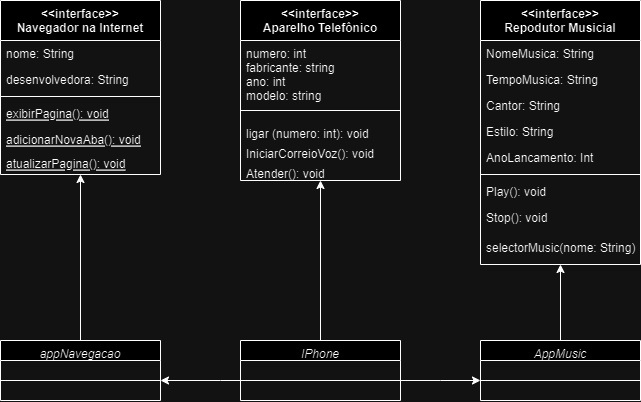

The diagram above was exported from draw.io. Its source (the exported page's mxGraphModel, read from the mxfile embedded in the PNG):
<mxGraphModel dx="968" dy="512" grid="1" gridSize="10" guides="1" tooltips="1" connect="1" arrows="1" fold="1" page="1" pageScale="1" pageWidth="827" pageHeight="1169" math="0" shadow="0">
  <root>
    <mxCell id="WIyWlLk6GJQsqaUBKTNV-0" />
    <mxCell id="WIyWlLk6GJQsqaUBKTNV-1" parent="WIyWlLk6GJQsqaUBKTNV-0" />
    <mxCell id="TcUuexVwPgVa3wYjf7Pa-11" value="" style="edgeStyle=orthogonalEdgeStyle;rounded=0;orthogonalLoop=1;jettySize=auto;html=1;fontFamily=Helvetica;fontSize=12;fontColor=default;entryX=0.5;entryY=1;entryDx=0;entryDy=0;entryPerimeter=0;" edge="1" parent="WIyWlLk6GJQsqaUBKTNV-1" source="zkfFHV4jXpPFQw0GAbJ--0" target="TcUuexVwPgVa3wYjf7Pa-8">
      <mxGeometry relative="1" as="geometry">
        <mxPoint x="370" y="200" as="targetPoint" />
        <Array as="points" />
      </mxGeometry>
    </mxCell>
    <mxCell id="TcUuexVwPgVa3wYjf7Pa-30" value="" style="edgeStyle=orthogonalEdgeStyle;rounded=0;orthogonalLoop=1;jettySize=auto;html=1;fontFamily=Helvetica;fontSize=12;fontColor=default;" edge="1" parent="WIyWlLk6GJQsqaUBKTNV-1" source="zkfFHV4jXpPFQw0GAbJ--0" target="TcUuexVwPgVa3wYjf7Pa-28">
      <mxGeometry relative="1" as="geometry">
        <Array as="points">
          <mxPoint x="500" y="390" />
          <mxPoint x="500" y="390" />
        </Array>
      </mxGeometry>
    </mxCell>
    <mxCell id="TcUuexVwPgVa3wYjf7Pa-35" value="" style="edgeStyle=orthogonalEdgeStyle;rounded=0;orthogonalLoop=1;jettySize=auto;html=1;fontFamily=Helvetica;fontSize=12;fontColor=default;" edge="1" parent="WIyWlLk6GJQsqaUBKTNV-1" source="zkfFHV4jXpPFQw0GAbJ--0" target="TcUuexVwPgVa3wYjf7Pa-19">
      <mxGeometry relative="1" as="geometry">
        <Array as="points">
          <mxPoint x="280" y="390" />
          <mxPoint x="280" y="390" />
        </Array>
      </mxGeometry>
    </mxCell>
    <mxCell id="zkfFHV4jXpPFQw0GAbJ--0" value="IPhone" style="swimlane;fontStyle=2;align=center;verticalAlign=top;childLayout=stackLayout;horizontal=1;startSize=20;horizontalStack=0;resizeParent=1;resizeLast=0;collapsible=1;marginBottom=0;rounded=0;shadow=0;strokeWidth=1;" parent="WIyWlLk6GJQsqaUBKTNV-1" vertex="1">
      <mxGeometry x="300" y="350" width="160" height="60" as="geometry">
        <mxRectangle x="230" y="140" width="160" height="26" as="alternateBounds" />
      </mxGeometry>
    </mxCell>
    <mxCell id="zkfFHV4jXpPFQw0GAbJ--4" value="" style="line;html=1;strokeWidth=1;align=left;verticalAlign=middle;spacingTop=-1;spacingLeft=3;spacingRight=3;rotatable=0;labelPosition=right;points=[];portConstraint=eastwest;" parent="zkfFHV4jXpPFQw0GAbJ--0" vertex="1">
      <mxGeometry y="20" width="160" height="40" as="geometry" />
    </mxCell>
    <mxCell id="zkfFHV4jXpPFQw0GAbJ--6" value="&lt;&lt;interface&gt;&gt;&#10;Navegador na Internet" style="swimlane;fontStyle=1;align=center;verticalAlign=top;childLayout=stackLayout;horizontal=1;startSize=40;horizontalStack=0;resizeParent=1;resizeLast=0;collapsible=1;marginBottom=0;rounded=0;shadow=0;strokeWidth=1;" parent="WIyWlLk6GJQsqaUBKTNV-1" vertex="1">
      <mxGeometry x="60" y="10" width="160" height="174" as="geometry">
        <mxRectangle x="130" y="380" width="160" height="26" as="alternateBounds" />
      </mxGeometry>
    </mxCell>
    <mxCell id="zkfFHV4jXpPFQw0GAbJ--7" value="nome: String" style="text;align=left;verticalAlign=top;spacingLeft=4;spacingRight=4;overflow=hidden;rotatable=0;points=[[0,0.5],[1,0.5]];portConstraint=eastwest;" parent="zkfFHV4jXpPFQw0GAbJ--6" vertex="1">
      <mxGeometry y="40" width="160" height="26" as="geometry" />
    </mxCell>
    <mxCell id="zkfFHV4jXpPFQw0GAbJ--8" value="desenvolvedora: String" style="text;align=left;verticalAlign=top;spacingLeft=4;spacingRight=4;overflow=hidden;rotatable=0;points=[[0,0.5],[1,0.5]];portConstraint=eastwest;rounded=0;shadow=0;html=0;" parent="zkfFHV4jXpPFQw0GAbJ--6" vertex="1">
      <mxGeometry y="66" width="160" height="26" as="geometry" />
    </mxCell>
    <mxCell id="zkfFHV4jXpPFQw0GAbJ--9" value="" style="line;html=1;strokeWidth=1;align=left;verticalAlign=middle;spacingTop=-1;spacingLeft=3;spacingRight=3;rotatable=0;labelPosition=right;points=[];portConstraint=eastwest;" parent="zkfFHV4jXpPFQw0GAbJ--6" vertex="1">
      <mxGeometry y="92" width="160" height="8" as="geometry" />
    </mxCell>
    <mxCell id="TcUuexVwPgVa3wYjf7Pa-32" value="exibirPagina(): void" style="text;align=left;verticalAlign=top;spacingLeft=4;spacingRight=4;overflow=hidden;rotatable=0;points=[[0,0.5],[1,0.5]];portConstraint=eastwest;fontStyle=4" vertex="1" parent="zkfFHV4jXpPFQw0GAbJ--6">
      <mxGeometry y="100" width="160" height="26" as="geometry" />
    </mxCell>
    <mxCell id="TcUuexVwPgVa3wYjf7Pa-34" value="adicionarNovaAba(): void" style="text;align=left;verticalAlign=top;spacingLeft=4;spacingRight=4;overflow=hidden;rotatable=0;points=[[0,0.5],[1,0.5]];portConstraint=eastwest;fontStyle=4" vertex="1" parent="zkfFHV4jXpPFQw0GAbJ--6">
      <mxGeometry y="126" width="160" height="24" as="geometry" />
    </mxCell>
    <mxCell id="zkfFHV4jXpPFQw0GAbJ--10" value="atualizarPagina(): void" style="text;align=left;verticalAlign=top;spacingLeft=4;spacingRight=4;overflow=hidden;rotatable=0;points=[[0,0.5],[1,0.5]];portConstraint=eastwest;fontStyle=4" parent="zkfFHV4jXpPFQw0GAbJ--6" vertex="1">
      <mxGeometry y="150" width="160" height="24" as="geometry" />
    </mxCell>
    <mxCell id="zkfFHV4jXpPFQw0GAbJ--13" value="&lt;&lt;interface&gt;&gt;&#10;Aparelho Telefônico" style="swimlane;fontStyle=1;align=center;verticalAlign=top;childLayout=stackLayout;horizontal=1;startSize=40;horizontalStack=0;resizeParent=1;resizeLast=0;collapsible=1;marginBottom=0;rounded=0;shadow=0;strokeWidth=1;" parent="WIyWlLk6GJQsqaUBKTNV-1" vertex="1">
      <mxGeometry x="300" y="10" width="160" height="180" as="geometry">
        <mxRectangle x="300" y="10" width="170" height="26" as="alternateBounds" />
      </mxGeometry>
    </mxCell>
    <mxCell id="zkfFHV4jXpPFQw0GAbJ--14" value="numero: int&#10;fabricante: string&#10;ano: int&#10;modelo: string&#10;" style="text;align=left;verticalAlign=top;spacingLeft=4;spacingRight=4;overflow=hidden;rotatable=0;points=[[0,0.5],[1,0.5]];portConstraint=eastwest;" parent="zkfFHV4jXpPFQw0GAbJ--13" vertex="1">
      <mxGeometry y="40" width="160" height="60" as="geometry" />
    </mxCell>
    <mxCell id="zkfFHV4jXpPFQw0GAbJ--15" value="" style="line;html=1;strokeWidth=1;align=left;verticalAlign=middle;spacingTop=-1;spacingLeft=3;spacingRight=3;rotatable=0;labelPosition=right;points=[];portConstraint=eastwest;" parent="zkfFHV4jXpPFQw0GAbJ--13" vertex="1">
      <mxGeometry y="100" width="160" height="20" as="geometry" />
    </mxCell>
    <mxCell id="TcUuexVwPgVa3wYjf7Pa-2" value="ligar (numero: int): void&#10;" style="text;align=left;verticalAlign=top;spacingLeft=4;spacingRight=4;overflow=hidden;rotatable=0;points=[[0,0.5],[1,0.5]];portConstraint=eastwest;" vertex="1" parent="zkfFHV4jXpPFQw0GAbJ--13">
      <mxGeometry y="120" width="160" height="20" as="geometry" />
    </mxCell>
    <mxCell id="TcUuexVwPgVa3wYjf7Pa-9" value="IniciarCorreioVoz(): void&#10;&#10;" style="text;align=left;verticalAlign=top;spacingLeft=4;spacingRight=4;overflow=hidden;rotatable=0;points=[[0,0.5],[1,0.5]];portConstraint=eastwest;" vertex="1" parent="zkfFHV4jXpPFQw0GAbJ--13">
      <mxGeometry y="140" width="160" height="20" as="geometry" />
    </mxCell>
    <mxCell id="TcUuexVwPgVa3wYjf7Pa-8" value="Atender(): void&#10;&#10;" style="text;align=left;verticalAlign=top;spacingLeft=4;spacingRight=4;overflow=hidden;rotatable=0;points=[[0,0.5],[1,0.5]];portConstraint=eastwest;" vertex="1" parent="zkfFHV4jXpPFQw0GAbJ--13">
      <mxGeometry y="160" width="160" height="20" as="geometry" />
    </mxCell>
    <mxCell id="zkfFHV4jXpPFQw0GAbJ--17" value="&lt;&lt;interface&gt;&gt;&#10;Repodutor Musicial" style="swimlane;fontStyle=1;align=center;verticalAlign=top;childLayout=stackLayout;horizontal=1;startSize=40;horizontalStack=0;resizeParent=1;resizeLast=0;collapsible=1;marginBottom=0;rounded=0;shadow=0;strokeWidth=1;" parent="WIyWlLk6GJQsqaUBKTNV-1" vertex="1">
      <mxGeometry x="540" y="10" width="160" height="264" as="geometry">
        <mxRectangle x="540" y="10" width="160" height="26" as="alternateBounds" />
      </mxGeometry>
    </mxCell>
    <mxCell id="zkfFHV4jXpPFQw0GAbJ--18" value="NomeMusica: String" style="text;align=left;verticalAlign=top;spacingLeft=4;spacingRight=4;overflow=hidden;rotatable=0;points=[[0,0.5],[1,0.5]];portConstraint=eastwest;" parent="zkfFHV4jXpPFQw0GAbJ--17" vertex="1">
      <mxGeometry y="40" width="160" height="26" as="geometry" />
    </mxCell>
    <mxCell id="zkfFHV4jXpPFQw0GAbJ--19" value="TempoMusica: String" style="text;align=left;verticalAlign=top;spacingLeft=4;spacingRight=4;overflow=hidden;rotatable=0;points=[[0,0.5],[1,0.5]];portConstraint=eastwest;rounded=0;shadow=0;html=0;" parent="zkfFHV4jXpPFQw0GAbJ--17" vertex="1">
      <mxGeometry y="66" width="160" height="26" as="geometry" />
    </mxCell>
    <mxCell id="zkfFHV4jXpPFQw0GAbJ--20" value="Cantor: String" style="text;align=left;verticalAlign=top;spacingLeft=4;spacingRight=4;overflow=hidden;rotatable=0;points=[[0,0.5],[1,0.5]];portConstraint=eastwest;rounded=0;shadow=0;html=0;" parent="zkfFHV4jXpPFQw0GAbJ--17" vertex="1">
      <mxGeometry y="92" width="160" height="26" as="geometry" />
    </mxCell>
    <mxCell id="zkfFHV4jXpPFQw0GAbJ--21" value="Estilo: String" style="text;align=left;verticalAlign=top;spacingLeft=4;spacingRight=4;overflow=hidden;rotatable=0;points=[[0,0.5],[1,0.5]];portConstraint=eastwest;rounded=0;shadow=0;html=0;" parent="zkfFHV4jXpPFQw0GAbJ--17" vertex="1">
      <mxGeometry y="118" width="160" height="26" as="geometry" />
    </mxCell>
    <mxCell id="zkfFHV4jXpPFQw0GAbJ--22" value="AnoLancamento: Int" style="text;align=left;verticalAlign=top;spacingLeft=4;spacingRight=4;overflow=hidden;rotatable=0;points=[[0,0.5],[1,0.5]];portConstraint=eastwest;rounded=0;shadow=0;html=0;" parent="zkfFHV4jXpPFQw0GAbJ--17" vertex="1">
      <mxGeometry y="144" width="160" height="26" as="geometry" />
    </mxCell>
    <mxCell id="zkfFHV4jXpPFQw0GAbJ--23" value="" style="line;html=1;strokeWidth=1;align=left;verticalAlign=middle;spacingTop=-1;spacingLeft=3;spacingRight=3;rotatable=0;labelPosition=right;points=[];portConstraint=eastwest;" parent="zkfFHV4jXpPFQw0GAbJ--17" vertex="1">
      <mxGeometry y="170" width="160" height="8" as="geometry" />
    </mxCell>
    <mxCell id="zkfFHV4jXpPFQw0GAbJ--24" value="Play(): void" style="text;align=left;verticalAlign=top;spacingLeft=4;spacingRight=4;overflow=hidden;rotatable=0;points=[[0,0.5],[1,0.5]];portConstraint=eastwest;" parent="zkfFHV4jXpPFQw0GAbJ--17" vertex="1">
      <mxGeometry y="178" width="160" height="26" as="geometry" />
    </mxCell>
    <mxCell id="zkfFHV4jXpPFQw0GAbJ--25" value="Stop(): void&#10;" style="text;align=left;verticalAlign=top;spacingLeft=4;spacingRight=4;overflow=hidden;rotatable=0;points=[[0,0.5],[1,0.5]];portConstraint=eastwest;" parent="zkfFHV4jXpPFQw0GAbJ--17" vertex="1">
      <mxGeometry y="204" width="160" height="30" as="geometry" />
    </mxCell>
    <mxCell id="TcUuexVwPgVa3wYjf7Pa-3" value="selectorMusic(nome: String)&#10;" style="text;align=left;verticalAlign=top;spacingLeft=4;spacingRight=4;overflow=hidden;rotatable=0;points=[[0,0.5],[1,0.5]];portConstraint=eastwest;" vertex="1" parent="zkfFHV4jXpPFQw0GAbJ--17">
      <mxGeometry y="234" width="160" height="30" as="geometry" />
    </mxCell>
    <mxCell id="TcUuexVwPgVa3wYjf7Pa-27" value="" style="edgeStyle=orthogonalEdgeStyle;rounded=0;orthogonalLoop=1;jettySize=auto;html=1;fontFamily=Helvetica;fontSize=12;fontColor=default;entryX=0.5;entryY=1;entryDx=0;entryDy=0;" edge="1" parent="WIyWlLk6GJQsqaUBKTNV-1" source="TcUuexVwPgVa3wYjf7Pa-18" target="zkfFHV4jXpPFQw0GAbJ--6">
      <mxGeometry relative="1" as="geometry">
        <mxPoint x="140" y="190" as="targetPoint" />
        <Array as="points" />
      </mxGeometry>
    </mxCell>
    <mxCell id="TcUuexVwPgVa3wYjf7Pa-18" value="appNavegacao" style="swimlane;fontStyle=2;align=center;verticalAlign=top;childLayout=stackLayout;horizontal=1;startSize=20;horizontalStack=0;resizeParent=1;resizeLast=0;collapsible=1;marginBottom=0;rounded=0;shadow=0;strokeWidth=1;" vertex="1" parent="WIyWlLk6GJQsqaUBKTNV-1">
      <mxGeometry x="60" y="350" width="160" height="60" as="geometry">
        <mxRectangle x="230" y="140" width="160" height="26" as="alternateBounds" />
      </mxGeometry>
    </mxCell>
    <mxCell id="TcUuexVwPgVa3wYjf7Pa-19" value="" style="line;html=1;strokeWidth=1;align=left;verticalAlign=middle;spacingTop=-1;spacingLeft=3;spacingRight=3;rotatable=0;labelPosition=right;points=[];portConstraint=eastwest;" vertex="1" parent="TcUuexVwPgVa3wYjf7Pa-18">
      <mxGeometry y="20" width="160" height="40" as="geometry" />
    </mxCell>
    <mxCell id="TcUuexVwPgVa3wYjf7Pa-31" value="" style="edgeStyle=orthogonalEdgeStyle;rounded=0;orthogonalLoop=1;jettySize=auto;html=1;fontFamily=Helvetica;fontSize=12;fontColor=default;" edge="1" parent="WIyWlLk6GJQsqaUBKTNV-1" source="TcUuexVwPgVa3wYjf7Pa-28" target="TcUuexVwPgVa3wYjf7Pa-3">
      <mxGeometry relative="1" as="geometry">
        <Array as="points">
          <mxPoint x="620" y="280" />
          <mxPoint x="620" y="280" />
        </Array>
      </mxGeometry>
    </mxCell>
    <mxCell id="TcUuexVwPgVa3wYjf7Pa-28" value="AppMusic&#10;" style="swimlane;fontStyle=2;align=center;verticalAlign=top;childLayout=stackLayout;horizontal=1;startSize=20;horizontalStack=0;resizeParent=1;resizeLast=0;collapsible=1;marginBottom=0;rounded=0;shadow=0;strokeWidth=1;" vertex="1" parent="WIyWlLk6GJQsqaUBKTNV-1">
      <mxGeometry x="540" y="350" width="160" height="60" as="geometry">
        <mxRectangle x="230" y="140" width="160" height="26" as="alternateBounds" />
      </mxGeometry>
    </mxCell>
    <mxCell id="TcUuexVwPgVa3wYjf7Pa-29" value="" style="line;html=1;strokeWidth=1;align=left;verticalAlign=middle;spacingTop=-1;spacingLeft=3;spacingRight=3;rotatable=0;labelPosition=right;points=[];portConstraint=eastwest;" vertex="1" parent="TcUuexVwPgVa3wYjf7Pa-28">
      <mxGeometry y="20" width="160" height="40" as="geometry" />
    </mxCell>
  </root>
</mxGraphModel>